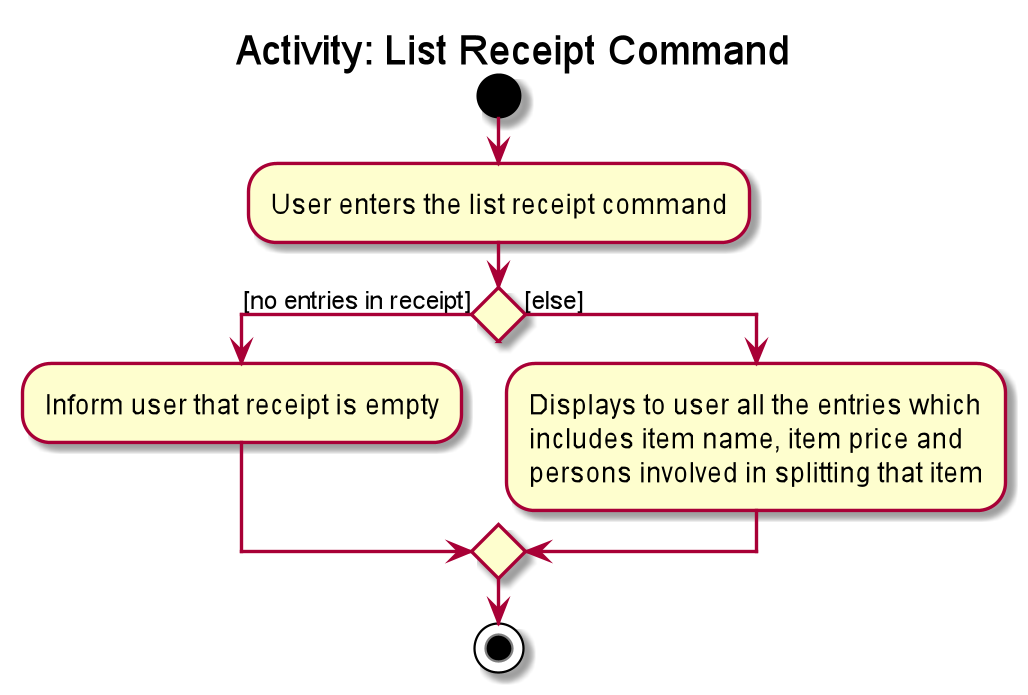

The diagram above was rendered by PlantUML. Its source (embedded in the PNG):
@startuml
title Activity: List Receipt Command

start
:User enters the list receipt command;

if () then ([no entries in receipt])
    :Inform user that receipt is empty;
else ([else])
    :Displays to user all the entries which
    includes item name, item price and 
    persons involved in splitting that item;

endif
stop
@enduml